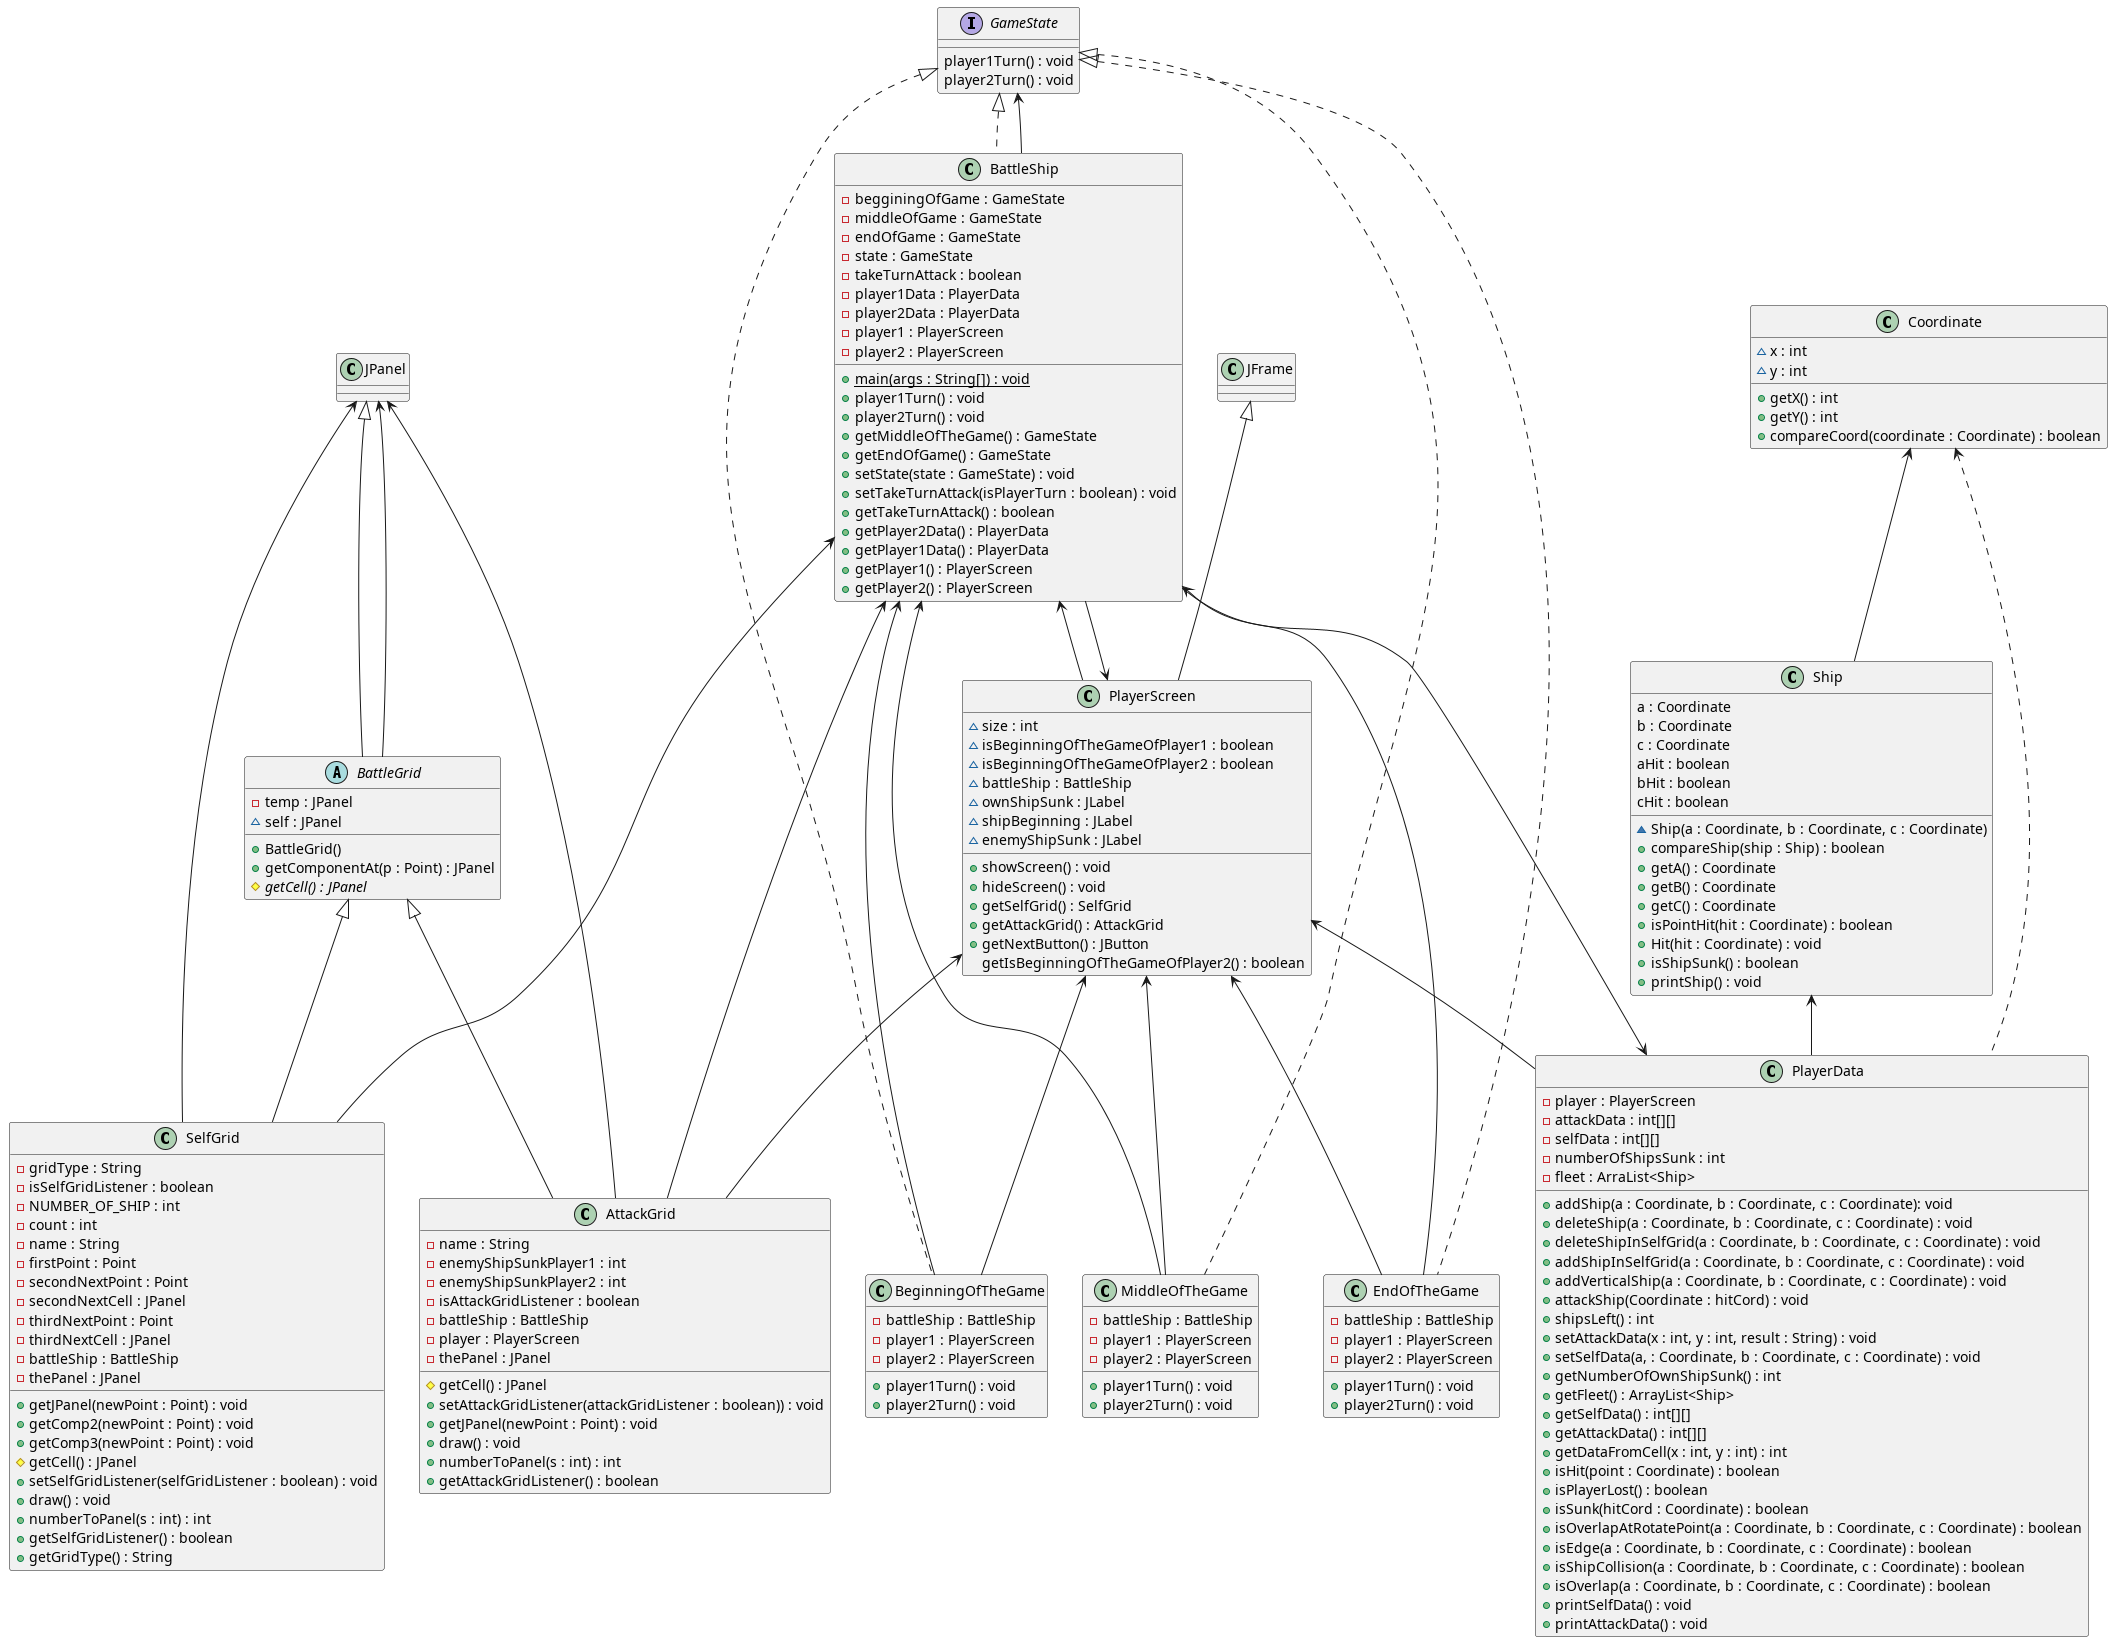

The diagram above was rendered by PlantUML. Its source (embedded in the PNG):
@startuml
class AttackGrid {
    - name : String
    - enemyShipSunkPlayer1 : int
    - enemyShipSunkPlayer2 : int
    - isAttackGridListener : boolean
    - battleShip : BattleShip
    - player : PlayerScreen
    - thePanel : JPanel
    
    # getCell() : JPanel
    +setAttackGridListener(attackGridListener : boolean)) : void
    + getJPanel(newPoint : Point) : void
    + draw() : void
    + numberToPanel(s : int) : int
    + getAttackGridListener() : boolean
}

abstract class BattleGrid {
    - temp : JPanel
    ~ self : JPanel
    
    + BattleGrid()
    + getComponentAt(p : Point) : JPanel
    # {abstract} getCell() : JPanel
}

class BattleShip {
    - begginingOfGame : GameState
    - middleOfGame : GameState
    - endOfGame : GameState
    - state : GameState
    - takeTurnAttack : boolean
    - player1Data : PlayerData
    - player2Data : PlayerData
    - player1 : PlayerScreen
    - player2 : PlayerScreen
    
    + {static} main(args : String[]) : void
    + player1Turn() : void
    + player2Turn() : void
    + getMiddleOfTheGame() : GameState
    + getEndOfGame() : GameState
    + setState(state : GameState) : void
    + setTakeTurnAttack(isPlayerTurn : boolean) : void
    + getTakeTurnAttack() : boolean
    + getPlayer2Data() : PlayerData
    + getPlayer1Data() : PlayerData
    + getPlayer1() : PlayerScreen
    + getPlayer2() : PlayerScreen
}

class BeginningOfTheGame {
    - battleShip : BattleShip
    - player1 : PlayerScreen
    - player2 : PlayerScreen
    
    + player1Turn() : void
    + player2Turn() : void
}

class Coordinate {
    ~ x : int
    ~ y : int
    
    + getX() : int
    + getY() : int
    + compareCoord(coordinate : Coordinate) : boolean
}

class EndOfTheGame {
    - battleShip : BattleShip
    - player1 : PlayerScreen
    - player2 : PlayerScreen
    
    + player1Turn() : void
    + player2Turn() : void
}

interface GameState {
    player1Turn() : void
    player2Turn() : void
}

class JPanel

class MiddleOfTheGame {
    - battleShip : BattleShip
    - player1 : PlayerScreen
    - player2 : PlayerScreen
    
    + player1Turn() : void
    + player2Turn() : void
}

class PlayerData {
    - player : PlayerScreen
    - attackData : int[][]
    - selfData : int[][]
    - numberOfShipsSunk : int
    - fleet : ArraList<Ship>
    
    + addShip(a : Coordinate, b : Coordinate, c : Coordinate): void
    + deleteShip(a : Coordinate, b : Coordinate, c : Coordinate) : void
    + deleteShipInSelfGrid(a : Coordinate, b : Coordinate, c : Coordinate) : void
    + addShipInSelfGrid(a : Coordinate, b : Coordinate, c : Coordinate) : void
    + addVerticalShip(a : Coordinate, b : Coordinate, c : Coordinate) : void
    + attackShip(Coordinate : hitCord) : void
    + shipsLeft() : int
    + setAttackData(x : int, y : int, result : String) : void
    + setSelfData(a, : Coordinate, b : Coordinate, c : Coordinate) : void
    + getNumberOfOwnShipSunk() : int
    + getFleet() : ArrayList<Ship>
    + getSelfData() : int[][]
    + getAttackData() : int[][]
    + getDataFromCell(x : int, y : int) : int
    + isHit(point : Coordinate) : boolean
    + isPlayerLost() : boolean
    + isSunk(hitCord : Coordinate) : boolean
    + isOverlapAtRotatePoint(a : Coordinate, b : Coordinate, c : Coordinate) : boolean
    + isEdge(a : Coordinate, b : Coordinate, c : Coordinate) : boolean
    + isShipCollision(a : Coordinate, b : Coordinate, c : Coordinate) : boolean
    + isOverlap(a : Coordinate, b : Coordinate, c : Coordinate) : boolean
    + printSelfData() : void
    + printAttackData() : void
}

class PlayerScreen {
    ~ size : int
    ~ isBeginningOfTheGameOfPlayer1 : boolean
    ~ isBeginningOfTheGameOfPlayer2 : boolean
    ~ battleShip : BattleShip
    ~ ownShipSunk : JLabel
    ~ shipBeginning : JLabel
    ~ enemyShipSunk : JLabel
    
    + showScreen() : void
    + hideScreen() : void
    + getSelfGrid() : SelfGrid
    + getAttackGrid() : AttackGrid
    + getNextButton() : JButton
    getIsBeginningOfTheGameOfPlayer2() : boolean
}

class SelfGrid {
    - gridType : String
    - isSelfGridListener : boolean
    - NUMBER_OF_SHIP : int
    - count : int
    - name : String
    - firstPoint : Point
    - secondNextPoint : Point
    - secondNextCell : JPanel
    - thirdNextPoint : Point
    - thirdNextCell : JPanel
    - battleShip : BattleShip
    - thePanel : JPanel
    
    + getJPanel(newPoint : Point) : void
    + getComp2(newPoint : Point) : void
    + getComp3(newPoint : Point) : void
    # getCell() : JPanel
    + setSelfGridListener(selfGridListener : boolean) : void
    + draw() : void
    + numberToPanel(s : int) : int
    + getSelfGridListener() : boolean
    + getGridType() : String
}

class Ship {
    a : Coordinate
    b : Coordinate
    c : Coordinate
    aHit : boolean
    bHit : boolean
    cHit : boolean
    
    ~ Ship(a : Coordinate, b : Coordinate, c : Coordinate)
    + compareShip(ship : Ship) : boolean
    + getA() : Coordinate
    + getB() : Coordinate
    + getC() : Coordinate
    + isPointHit(hit : Coordinate) : boolean
    + Hit(hit : Coordinate) : void
    + isShipSunk() : boolean
    + printShip() : void
}

BattleGrid <|-- AttackGrid
BattleGrid <|-- SelfGrid

BattleShip <-- AttackGrid
BattleShip <-- BeginningOfTheGame
BattleShip <-- EndOfTheGame
BattleShip <-- MiddleOfTheGame
BattleShip <-- PlayerScreen
BattleShip <-- SelfGrid

Coordinate <.. PlayerData
Coordinate <-- Ship

GameState <|.. BattleShip
GameState <-- BattleShip
GameState <|.. BeginningOfTheGame
GameState <|.. EndOfTheGame
GameState <|.. MiddleOfTheGame

JFrame <|-- PlayerScreen

JPanel <-- AttackGrid
JPanel <|-- BattleGrid
JPanel <-- BattleGrid
JPanel <-- SelfGrid

PlayerData <-- BattleShip

PlayerScreen <-- AttackGrid
PlayerScreen <-- BattleShip
PlayerScreen <-- BeginningOfTheGame
PlayerScreen <-- EndOfTheGame
PlayerScreen <-- MiddleOfTheGame
PlayerScreen <-- PlayerData

Ship <-- PlayerData
@enduml